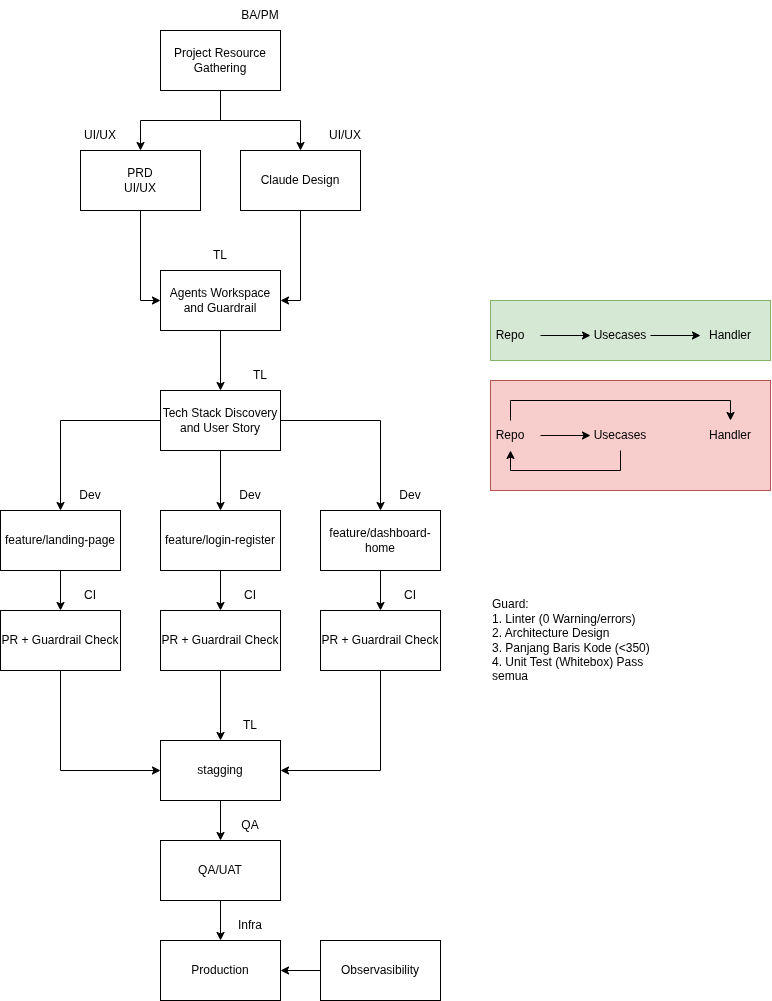

The diagram above was exported from draw.io. Its source (the exported page's mxGraphModel, read from the mxfile embedded in the PNG):
<mxGraphModel dx="1414" dy="761" grid="1" gridSize="10" guides="1" tooltips="1" connect="1" arrows="1" fold="1" page="1" pageScale="1" pageWidth="850" pageHeight="1100" math="0" shadow="0">
  <root>
    <mxCell id="0" />
    <mxCell id="1" parent="0" />
    <mxCell id="YWc6-qlo0U764rY_RMOR-1" parent="1" style="rounded=0;whiteSpace=wrap;html=1;fillColor=#f8cecc;strokeColor=#b85450;" value="" vertex="1">
      <mxGeometry height="110" width="280" x="590" y="700" as="geometry" />
    </mxCell>
    <mxCell id="YWc6-qlo0U764rY_RMOR-2" parent="1" style="rounded=0;whiteSpace=wrap;html=1;fillColor=#d5e8d4;strokeColor=#82b366;" value="" vertex="1">
      <mxGeometry height="60" width="280" x="590" y="620" as="geometry" />
    </mxCell>
    <mxCell id="YWc6-qlo0U764rY_RMOR-3" edge="1" parent="1" source="YWc6-qlo0U764rY_RMOR-4" style="edgeStyle=orthogonalEdgeStyle;rounded=0;orthogonalLoop=1;jettySize=auto;html=1;entryX=0.5;entryY=0;entryDx=0;entryDy=0;" target="YWc6-qlo0U764rY_RMOR-6">
      <mxGeometry relative="1" as="geometry" />
    </mxCell>
    <mxCell id="YWc6-qlo0U764rY_RMOR-4" parent="1" style="rounded=0;whiteSpace=wrap;html=1;" value="Project Resource Gathering" vertex="1">
      <mxGeometry height="60" width="120" x="260" y="350" as="geometry" />
    </mxCell>
    <mxCell id="YWc6-qlo0U764rY_RMOR-5" edge="1" parent="1" source="YWc6-qlo0U764rY_RMOR-6" style="edgeStyle=orthogonalEdgeStyle;rounded=0;orthogonalLoop=1;jettySize=auto;html=1;entryX=0;entryY=0.5;entryDx=0;entryDy=0;" target="YWc6-qlo0U764rY_RMOR-11">
      <mxGeometry relative="1" as="geometry" />
    </mxCell>
    <mxCell id="YWc6-qlo0U764rY_RMOR-6" parent="1" style="rounded=0;whiteSpace=wrap;html=1;" value="PRD&lt;div&gt;UI/UX&lt;/div&gt;" vertex="1">
      <mxGeometry height="60" width="120" x="180" y="470" as="geometry" />
    </mxCell>
    <mxCell id="YWc6-qlo0U764rY_RMOR-7" edge="1" parent="1" source="YWc6-qlo0U764rY_RMOR-8" style="edgeStyle=orthogonalEdgeStyle;rounded=0;orthogonalLoop=1;jettySize=auto;html=1;entryX=1;entryY=0.5;entryDx=0;entryDy=0;" target="YWc6-qlo0U764rY_RMOR-11">
      <mxGeometry relative="1" as="geometry" />
    </mxCell>
    <mxCell id="YWc6-qlo0U764rY_RMOR-8" parent="1" style="rounded=0;whiteSpace=wrap;html=1;" value="Claude Design" vertex="1">
      <mxGeometry height="60" width="120" x="340" y="470" as="geometry" />
    </mxCell>
    <mxCell id="YWc6-qlo0U764rY_RMOR-9" edge="1" parent="1" source="YWc6-qlo0U764rY_RMOR-4" style="edgeStyle=orthogonalEdgeStyle;rounded=0;orthogonalLoop=1;jettySize=auto;html=1;exitX=0.5;exitY=1;exitDx=0;exitDy=0;entryX=0.5;entryY=0;entryDx=0;entryDy=0;" target="YWc6-qlo0U764rY_RMOR-8">
      <mxGeometry relative="1" as="geometry" />
    </mxCell>
    <mxCell id="YWc6-qlo0U764rY_RMOR-10" edge="1" parent="1" source="YWc6-qlo0U764rY_RMOR-11" style="edgeStyle=orthogonalEdgeStyle;rounded=0;orthogonalLoop=1;jettySize=auto;html=1;entryX=0.5;entryY=0;entryDx=0;entryDy=0;" target="YWc6-qlo0U764rY_RMOR-15">
      <mxGeometry relative="1" as="geometry" />
    </mxCell>
    <mxCell id="YWc6-qlo0U764rY_RMOR-11" parent="1" style="rounded=0;whiteSpace=wrap;html=1;" value="Agents Workspace&lt;div&gt;and Guardrail&lt;/div&gt;" vertex="1">
      <mxGeometry height="60" width="120" x="260" y="590" as="geometry" />
    </mxCell>
    <mxCell id="YWc6-qlo0U764rY_RMOR-12" edge="1" parent="1" source="YWc6-qlo0U764rY_RMOR-15" style="edgeStyle=orthogonalEdgeStyle;rounded=0;orthogonalLoop=1;jettySize=auto;html=1;" target="YWc6-qlo0U764rY_RMOR-21">
      <mxGeometry relative="1" as="geometry" />
    </mxCell>
    <mxCell id="YWc6-qlo0U764rY_RMOR-13" edge="1" parent="1" source="YWc6-qlo0U764rY_RMOR-15" style="edgeStyle=orthogonalEdgeStyle;rounded=0;orthogonalLoop=1;jettySize=auto;html=1;entryX=0.5;entryY=0;entryDx=0;entryDy=0;" target="YWc6-qlo0U764rY_RMOR-17">
      <mxGeometry relative="1" as="geometry" />
    </mxCell>
    <mxCell id="YWc6-qlo0U764rY_RMOR-14" edge="1" parent="1" source="YWc6-qlo0U764rY_RMOR-15" style="edgeStyle=orthogonalEdgeStyle;rounded=0;orthogonalLoop=1;jettySize=auto;html=1;entryX=0.5;entryY=0;entryDx=0;entryDy=0;" target="YWc6-qlo0U764rY_RMOR-19">
      <mxGeometry relative="1" as="geometry" />
    </mxCell>
    <mxCell id="YWc6-qlo0U764rY_RMOR-15" parent="1" style="rounded=0;whiteSpace=wrap;html=1;" value="Tech Stack Discovery&lt;div&gt;and User Story&lt;/div&gt;" vertex="1">
      <mxGeometry height="60" width="120" x="260" y="710" as="geometry" />
    </mxCell>
    <mxCell id="YWc6-qlo0U764rY_RMOR-16" edge="1" parent="1" source="YWc6-qlo0U764rY_RMOR-17" style="edgeStyle=orthogonalEdgeStyle;rounded=0;orthogonalLoop=1;jettySize=auto;html=1;" target="YWc6-qlo0U764rY_RMOR-25" value="">
      <mxGeometry relative="1" as="geometry" />
    </mxCell>
    <mxCell id="YWc6-qlo0U764rY_RMOR-17" parent="1" style="rounded=0;whiteSpace=wrap;html=1;" value="feature/landing-page" vertex="1">
      <mxGeometry height="60" width="120" x="100" y="830" as="geometry" />
    </mxCell>
    <mxCell id="YWc6-qlo0U764rY_RMOR-18" edge="1" parent="1" source="YWc6-qlo0U764rY_RMOR-19" style="edgeStyle=orthogonalEdgeStyle;rounded=0;orthogonalLoop=1;jettySize=auto;html=1;entryX=0.5;entryY=0;entryDx=0;entryDy=0;" target="YWc6-qlo0U764rY_RMOR-27">
      <mxGeometry relative="1" as="geometry" />
    </mxCell>
    <mxCell id="YWc6-qlo0U764rY_RMOR-19" parent="1" style="rounded=0;whiteSpace=wrap;html=1;" value="feature/login-register" vertex="1">
      <mxGeometry height="60" width="120" x="260" y="830" as="geometry" />
    </mxCell>
    <mxCell id="YWc6-qlo0U764rY_RMOR-20" edge="1" parent="1" source="YWc6-qlo0U764rY_RMOR-21" style="edgeStyle=orthogonalEdgeStyle;rounded=0;orthogonalLoop=1;jettySize=auto;html=1;entryX=0.5;entryY=0;entryDx=0;entryDy=0;" target="YWc6-qlo0U764rY_RMOR-29">
      <mxGeometry relative="1" as="geometry" />
    </mxCell>
    <mxCell id="YWc6-qlo0U764rY_RMOR-21" parent="1" style="rounded=0;whiteSpace=wrap;html=1;" value="feature/dashboard-home" vertex="1">
      <mxGeometry height="60" width="120" x="420" y="830" as="geometry" />
    </mxCell>
    <mxCell id="YWc6-qlo0U764rY_RMOR-22" edge="1" parent="1" source="YWc6-qlo0U764rY_RMOR-23" style="edgeStyle=orthogonalEdgeStyle;rounded=0;orthogonalLoop=1;jettySize=auto;html=1;" target="YWc6-qlo0U764rY_RMOR-31">
      <mxGeometry relative="1" as="geometry" />
    </mxCell>
    <mxCell id="YWc6-qlo0U764rY_RMOR-23" parent="1" style="rounded=0;whiteSpace=wrap;html=1;" value="stagging" vertex="1">
      <mxGeometry height="60" width="120" x="260" y="1060" as="geometry" />
    </mxCell>
    <mxCell id="YWc6-qlo0U764rY_RMOR-24" edge="1" parent="1" source="YWc6-qlo0U764rY_RMOR-25" style="edgeStyle=orthogonalEdgeStyle;rounded=0;orthogonalLoop=1;jettySize=auto;html=1;entryX=0;entryY=0.5;entryDx=0;entryDy=0;" target="YWc6-qlo0U764rY_RMOR-23">
      <mxGeometry relative="1" as="geometry">
        <Array as="points">
          <mxPoint x="160.03999999999996" y="1090.04" />
        </Array>
      </mxGeometry>
    </mxCell>
    <mxCell id="YWc6-qlo0U764rY_RMOR-25" parent="1" style="rounded=0;whiteSpace=wrap;html=1;" value="PR + Guardrail Check" vertex="1">
      <mxGeometry height="60" width="120" x="100" y="930" as="geometry" />
    </mxCell>
    <mxCell id="YWc6-qlo0U764rY_RMOR-26" edge="1" parent="1" source="YWc6-qlo0U764rY_RMOR-27" style="edgeStyle=orthogonalEdgeStyle;rounded=0;orthogonalLoop=1;jettySize=auto;html=1;entryX=0.5;entryY=0;entryDx=0;entryDy=0;" target="YWc6-qlo0U764rY_RMOR-23">
      <mxGeometry relative="1" as="geometry" />
    </mxCell>
    <mxCell id="YWc6-qlo0U764rY_RMOR-27" parent="1" style="rounded=0;whiteSpace=wrap;html=1;" value="PR + Guardrail Check" vertex="1">
      <mxGeometry height="60" width="120" x="260" y="930" as="geometry" />
    </mxCell>
    <mxCell id="YWc6-qlo0U764rY_RMOR-28" edge="1" parent="1" source="YWc6-qlo0U764rY_RMOR-29" style="edgeStyle=orthogonalEdgeStyle;rounded=0;orthogonalLoop=1;jettySize=auto;html=1;entryX=1;entryY=0.5;entryDx=0;entryDy=0;" target="YWc6-qlo0U764rY_RMOR-23">
      <mxGeometry relative="1" as="geometry">
        <Array as="points">
          <mxPoint x="480.03999999999996" y="1090.04" />
        </Array>
      </mxGeometry>
    </mxCell>
    <mxCell id="YWc6-qlo0U764rY_RMOR-29" parent="1" style="rounded=0;whiteSpace=wrap;html=1;" value="PR + Guardrail Check" vertex="1">
      <mxGeometry height="60" width="120" x="420" y="930" as="geometry" />
    </mxCell>
    <mxCell id="YWc6-qlo0U764rY_RMOR-30" edge="1" parent="1" source="YWc6-qlo0U764rY_RMOR-31" style="edgeStyle=orthogonalEdgeStyle;rounded=0;orthogonalLoop=1;jettySize=auto;html=1;entryX=0.5;entryY=0;entryDx=0;entryDy=0;" target="YWc6-qlo0U764rY_RMOR-32">
      <mxGeometry relative="1" as="geometry" />
    </mxCell>
    <mxCell id="YWc6-qlo0U764rY_RMOR-31" parent="1" style="rounded=0;whiteSpace=wrap;html=1;" value="QA/UAT" vertex="1">
      <mxGeometry height="60" width="120" x="260" y="1160" as="geometry" />
    </mxCell>
    <mxCell id="YWc6-qlo0U764rY_RMOR-32" parent="1" style="rounded=0;whiteSpace=wrap;html=1;" value="Production" vertex="1">
      <mxGeometry height="60" width="120" x="260" y="1260" as="geometry" />
    </mxCell>
    <mxCell id="YWc6-qlo0U764rY_RMOR-33" edge="1" parent="1" source="YWc6-qlo0U764rY_RMOR-34" style="edgeStyle=orthogonalEdgeStyle;rounded=0;orthogonalLoop=1;jettySize=auto;html=1;entryX=1;entryY=0.5;entryDx=0;entryDy=0;" target="YWc6-qlo0U764rY_RMOR-32">
      <mxGeometry relative="1" as="geometry">
        <mxPoint x="390" y="1290" as="targetPoint" />
      </mxGeometry>
    </mxCell>
    <mxCell id="YWc6-qlo0U764rY_RMOR-34" parent="1" style="rounded=0;whiteSpace=wrap;html=1;" value="Observasibility" vertex="1">
      <mxGeometry height="60" width="120" x="420" y="1260" as="geometry" />
    </mxCell>
    <mxCell id="YWc6-qlo0U764rY_RMOR-35" parent="1" style="text;html=1;whiteSpace=wrap;strokeColor=none;fillColor=none;align=left;verticalAlign=middle;rounded=0;" value="Guard:&lt;div&gt;1. Linter (0 Warning/errors)&lt;/div&gt;&lt;div&gt;2. Architecture Design&lt;/div&gt;&lt;div&gt;3. Panjang Baris Kode (&amp;lt;350)&lt;/div&gt;&lt;div&gt;4. Unit Test (Whitebox) Pass semua&lt;/div&gt;" vertex="1">
      <mxGeometry height="200" width="180" x="590" y="860" as="geometry" />
    </mxCell>
    <mxCell id="YWc6-qlo0U764rY_RMOR-36" edge="1" parent="1" source="YWc6-qlo0U764rY_RMOR-37" style="edgeStyle=orthogonalEdgeStyle;rounded=0;orthogonalLoop=1;jettySize=auto;html=1;entryX=0;entryY=0.5;entryDx=0;entryDy=0;" target="YWc6-qlo0U764rY_RMOR-39">
      <mxGeometry relative="1" as="geometry" />
    </mxCell>
    <mxCell id="YWc6-qlo0U764rY_RMOR-37" parent="1" style="text;html=1;whiteSpace=wrap;strokeColor=none;fillColor=none;align=center;verticalAlign=middle;rounded=0;" value="Repo" vertex="1">
      <mxGeometry height="30" width="60" x="580" y="640" as="geometry" />
    </mxCell>
    <mxCell id="YWc6-qlo0U764rY_RMOR-38" edge="1" parent="1" source="YWc6-qlo0U764rY_RMOR-39" style="edgeStyle=orthogonalEdgeStyle;rounded=0;orthogonalLoop=1;jettySize=auto;html=1;" target="YWc6-qlo0U764rY_RMOR-40">
      <mxGeometry relative="1" as="geometry" />
    </mxCell>
    <mxCell id="YWc6-qlo0U764rY_RMOR-39" parent="1" style="text;html=1;whiteSpace=wrap;strokeColor=none;fillColor=none;align=center;verticalAlign=middle;rounded=0;" value="Usecases" vertex="1">
      <mxGeometry height="30" width="60" x="690" y="640" as="geometry" />
    </mxCell>
    <mxCell id="YWc6-qlo0U764rY_RMOR-40" parent="1" style="text;html=1;whiteSpace=wrap;strokeColor=none;fillColor=none;align=center;verticalAlign=middle;rounded=0;" value="Handler" vertex="1">
      <mxGeometry height="30" width="60" x="800" y="640" as="geometry" />
    </mxCell>
    <mxCell id="YWc6-qlo0U764rY_RMOR-41" edge="1" parent="1" source="YWc6-qlo0U764rY_RMOR-43" style="edgeStyle=orthogonalEdgeStyle;rounded=0;orthogonalLoop=1;jettySize=auto;html=1;" target="YWc6-qlo0U764rY_RMOR-46" value="">
      <mxGeometry relative="1" as="geometry" />
    </mxCell>
    <mxCell id="YWc6-qlo0U764rY_RMOR-42" edge="1" parent="1" source="YWc6-qlo0U764rY_RMOR-43" style="edgeStyle=orthogonalEdgeStyle;rounded=0;orthogonalLoop=1;jettySize=auto;html=1;exitX=0.5;exitY=0;exitDx=0;exitDy=0;entryX=0.5;entryY=0;entryDx=0;entryDy=0;" target="YWc6-qlo0U764rY_RMOR-44">
      <mxGeometry relative="1" as="geometry" />
    </mxCell>
    <mxCell id="YWc6-qlo0U764rY_RMOR-43" parent="1" style="text;html=1;whiteSpace=wrap;strokeColor=none;fillColor=none;align=center;verticalAlign=middle;rounded=0;" value="Repo" vertex="1">
      <mxGeometry height="30" width="60" x="580" y="740" as="geometry" />
    </mxCell>
    <mxCell id="YWc6-qlo0U764rY_RMOR-44" parent="1" style="text;html=1;whiteSpace=wrap;strokeColor=none;fillColor=none;align=center;verticalAlign=middle;rounded=0;" value="Handler" vertex="1">
      <mxGeometry height="30" width="60" x="800" y="740" as="geometry" />
    </mxCell>
    <mxCell id="YWc6-qlo0U764rY_RMOR-45" edge="1" parent="1" source="YWc6-qlo0U764rY_RMOR-46" style="edgeStyle=orthogonalEdgeStyle;rounded=0;orthogonalLoop=1;jettySize=auto;html=1;entryX=0.5;entryY=1;entryDx=0;entryDy=0;" target="YWc6-qlo0U764rY_RMOR-43">
      <mxGeometry relative="1" as="geometry">
        <Array as="points">
          <mxPoint x="720" y="790" />
          <mxPoint x="610" y="790" />
        </Array>
      </mxGeometry>
    </mxCell>
    <mxCell id="YWc6-qlo0U764rY_RMOR-46" parent="1" style="text;html=1;whiteSpace=wrap;strokeColor=none;fillColor=none;align=center;verticalAlign=middle;rounded=0;" value="Usecases" vertex="1">
      <mxGeometry height="30" width="60" x="690" y="740" as="geometry" />
    </mxCell>
    <mxCell id="YWc6-qlo0U764rY_RMOR-47" parent="1" style="text;html=1;whiteSpace=wrap;strokeColor=none;fillColor=none;align=center;verticalAlign=middle;rounded=0;" value="BA/PM" vertex="1">
      <mxGeometry height="30" width="60" x="330" y="320" as="geometry" />
    </mxCell>
    <mxCell id="YWc6-qlo0U764rY_RMOR-48" parent="1" style="text;html=1;whiteSpace=wrap;strokeColor=none;fillColor=none;align=center;verticalAlign=middle;rounded=0;" value="UI/UX" vertex="1">
      <mxGeometry height="30" width="60" x="415" y="440" as="geometry" />
    </mxCell>
    <mxCell id="YWc6-qlo0U764rY_RMOR-49" parent="1" style="text;html=1;whiteSpace=wrap;strokeColor=none;fillColor=none;align=center;verticalAlign=middle;rounded=0;" value="UI/UX" vertex="1">
      <mxGeometry height="30" width="60" x="170" y="440" as="geometry" />
    </mxCell>
    <mxCell id="YWc6-qlo0U764rY_RMOR-50" parent="1" style="text;html=1;whiteSpace=wrap;strokeColor=none;fillColor=none;align=center;verticalAlign=middle;rounded=0;" value="TL" vertex="1">
      <mxGeometry height="30" width="60" x="290" y="560" as="geometry" />
    </mxCell>
    <mxCell id="YWc6-qlo0U764rY_RMOR-51" parent="1" style="text;html=1;whiteSpace=wrap;strokeColor=none;fillColor=none;align=center;verticalAlign=middle;rounded=0;" value="TL" vertex="1">
      <mxGeometry height="30" width="60" x="330" y="680" as="geometry" />
    </mxCell>
    <mxCell id="YWc6-qlo0U764rY_RMOR-52" parent="1" style="text;html=1;whiteSpace=wrap;strokeColor=none;fillColor=none;align=center;verticalAlign=middle;rounded=0;" value="Dev" vertex="1">
      <mxGeometry height="30" width="60" x="160" y="800" as="geometry" />
    </mxCell>
    <mxCell id="YWc6-qlo0U764rY_RMOR-53" parent="1" style="text;html=1;whiteSpace=wrap;strokeColor=none;fillColor=none;align=center;verticalAlign=middle;rounded=0;" value="Dev" vertex="1">
      <mxGeometry height="30" width="60" x="320" y="800" as="geometry" />
    </mxCell>
    <mxCell id="YWc6-qlo0U764rY_RMOR-54" parent="1" style="text;html=1;whiteSpace=wrap;strokeColor=none;fillColor=none;align=center;verticalAlign=middle;rounded=0;" value="Dev" vertex="1">
      <mxGeometry height="30" width="60" x="480" y="800" as="geometry" />
    </mxCell>
    <mxCell id="YWc6-qlo0U764rY_RMOR-55" parent="1" style="text;html=1;whiteSpace=wrap;strokeColor=none;fillColor=none;align=center;verticalAlign=middle;rounded=0;" value="CI" vertex="1">
      <mxGeometry height="30" width="60" x="480" y="900" as="geometry" />
    </mxCell>
    <mxCell id="YWc6-qlo0U764rY_RMOR-56" parent="1" style="text;html=1;whiteSpace=wrap;strokeColor=none;fillColor=none;align=center;verticalAlign=middle;rounded=0;" value="CI" vertex="1">
      <mxGeometry height="30" width="60" x="320" y="900" as="geometry" />
    </mxCell>
    <mxCell id="YWc6-qlo0U764rY_RMOR-57" parent="1" style="text;html=1;whiteSpace=wrap;strokeColor=none;fillColor=none;align=center;verticalAlign=middle;rounded=0;" value="CI" vertex="1">
      <mxGeometry height="30" width="60" x="160" y="900" as="geometry" />
    </mxCell>
    <mxCell id="YWc6-qlo0U764rY_RMOR-58" parent="1" style="text;html=1;whiteSpace=wrap;strokeColor=none;fillColor=none;align=center;verticalAlign=middle;rounded=0;" value="TL" vertex="1">
      <mxGeometry height="30" width="60" x="320" y="1030" as="geometry" />
    </mxCell>
    <mxCell id="YWc6-qlo0U764rY_RMOR-59" parent="1" style="text;html=1;whiteSpace=wrap;strokeColor=none;fillColor=none;align=center;verticalAlign=middle;rounded=0;" value="QA" vertex="1">
      <mxGeometry height="30" width="60" x="320" y="1130" as="geometry" />
    </mxCell>
    <mxCell id="YWc6-qlo0U764rY_RMOR-60" parent="1" style="text;html=1;whiteSpace=wrap;strokeColor=none;fillColor=none;align=center;verticalAlign=middle;rounded=0;" value="Infra" vertex="1">
      <mxGeometry height="30" width="60" x="320" y="1230" as="geometry" />
    </mxCell>
  </root>
</mxGraphModel>